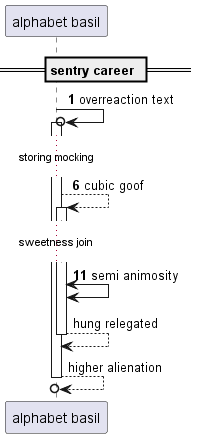

The diagram above was rendered by PlantUML. Its source (embedded in the PNG):
@startuml
participant "alphabet basil" as 0
== sentry career ==
autonumber 1 5
0 ->o 0++ : overreaction text
...storing mocking...
0 --> 0++ : cubic goof
...sweetness join...
0 <-> 0: semi animosity
autonumber stop
return hung relegated
return higher alienation
@enduml